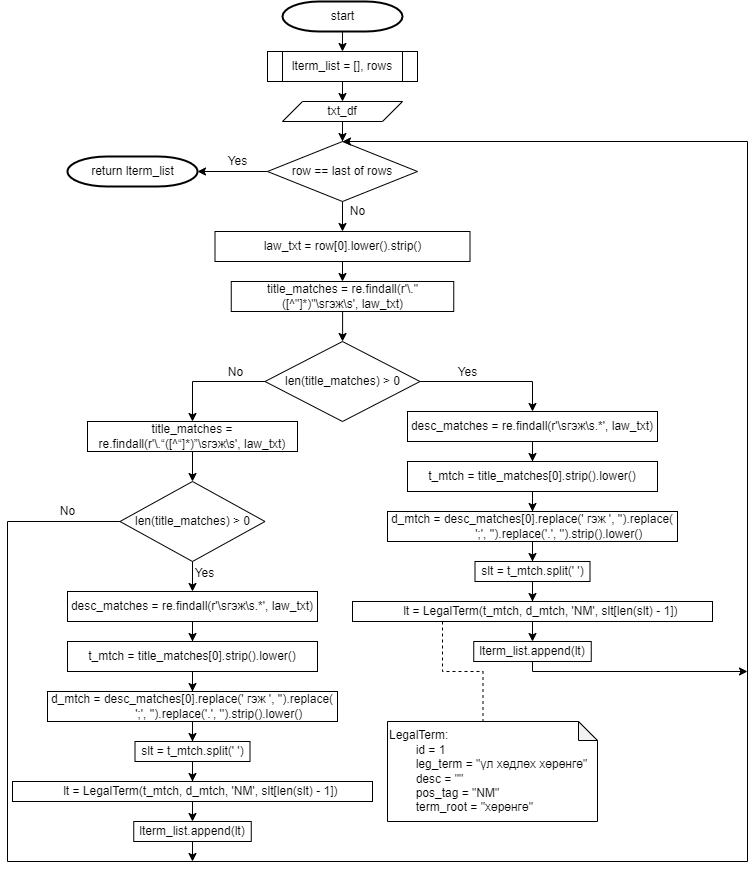

The diagram above was exported from draw.io. Its source (the exported page's mxGraphModel, read from the mxfile embedded in the PNG):
<mxGraphModel dx="1434" dy="739" grid="1" gridSize="10" guides="1" tooltips="1" connect="1" arrows="1" fold="1" page="1" pageScale="1" pageWidth="850" pageHeight="1100" math="0" shadow="0">
  <root>
    <mxCell id="0" />
    <mxCell id="1" parent="0" />
    <mxCell id="BIaFrZ3SEzWMur4gxATW-3" style="edgeStyle=orthogonalEdgeStyle;rounded=0;orthogonalLoop=1;jettySize=auto;html=1;exitX=0.5;exitY=1;exitDx=0;exitDy=0;exitPerimeter=0;entryX=0.5;entryY=0;entryDx=0;entryDy=0;" edge="1" parent="1" source="BIaFrZ3SEzWMur4gxATW-1" target="BIaFrZ3SEzWMur4gxATW-2">
      <mxGeometry relative="1" as="geometry" />
    </mxCell>
    <mxCell id="BIaFrZ3SEzWMur4gxATW-1" value="start" style="shape=mxgraph.flowchart.terminator;strokeWidth=2;gradientColor=none;gradientDirection=north;fontStyle=0;html=1;" vertex="1" parent="1">
      <mxGeometry x="305" y="30" width="120" height="30" as="geometry" />
    </mxCell>
    <mxCell id="BIaFrZ3SEzWMur4gxATW-7" style="edgeStyle=orthogonalEdgeStyle;rounded=0;orthogonalLoop=1;jettySize=auto;html=1;exitX=0.5;exitY=1;exitDx=0;exitDy=0;entryX=0.5;entryY=0;entryDx=0;entryDy=0;" edge="1" parent="1" source="BIaFrZ3SEzWMur4gxATW-2" target="BIaFrZ3SEzWMur4gxATW-6">
      <mxGeometry relative="1" as="geometry" />
    </mxCell>
    <mxCell id="BIaFrZ3SEzWMur4gxATW-2" value="lterm_list = [], rows" style="shape=process;whiteSpace=wrap;html=1;backgroundOutline=1;" vertex="1" parent="1">
      <mxGeometry x="290" y="80" width="150" height="30" as="geometry" />
    </mxCell>
    <mxCell id="BIaFrZ3SEzWMur4gxATW-9" value="" style="edgeStyle=orthogonalEdgeStyle;rounded=0;orthogonalLoop=1;jettySize=auto;html=1;" edge="1" parent="1" source="BIaFrZ3SEzWMur4gxATW-6" target="BIaFrZ3SEzWMur4gxATW-8">
      <mxGeometry relative="1" as="geometry" />
    </mxCell>
    <mxCell id="BIaFrZ3SEzWMur4gxATW-6" value="txt_df" style="shape=parallelogram;perimeter=parallelogramPerimeter;whiteSpace=wrap;html=1;fixedSize=1;" vertex="1" parent="1">
      <mxGeometry x="305" y="130" width="120" height="20" as="geometry" />
    </mxCell>
    <mxCell id="BIaFrZ3SEzWMur4gxATW-11" value="" style="edgeStyle=orthogonalEdgeStyle;rounded=0;orthogonalLoop=1;jettySize=auto;html=1;" edge="1" parent="1" source="BIaFrZ3SEzWMur4gxATW-8" target="BIaFrZ3SEzWMur4gxATW-10">
      <mxGeometry relative="1" as="geometry" />
    </mxCell>
    <mxCell id="BIaFrZ3SEzWMur4gxATW-56" style="edgeStyle=orthogonalEdgeStyle;rounded=0;orthogonalLoop=1;jettySize=auto;html=1;exitX=0;exitY=0.5;exitDx=0;exitDy=0;entryX=1;entryY=0.5;entryDx=0;entryDy=0;entryPerimeter=0;" edge="1" parent="1" source="BIaFrZ3SEzWMur4gxATW-8" target="BIaFrZ3SEzWMur4gxATW-57">
      <mxGeometry relative="1" as="geometry">
        <mxPoint x="230" y="200" as="targetPoint" />
      </mxGeometry>
    </mxCell>
    <mxCell id="BIaFrZ3SEzWMur4gxATW-8" value="row == last of rows" style="rhombus;whiteSpace=wrap;html=1;" vertex="1" parent="1">
      <mxGeometry x="290" y="170" width="150" height="60" as="geometry" />
    </mxCell>
    <mxCell id="BIaFrZ3SEzWMur4gxATW-13" value="" style="edgeStyle=orthogonalEdgeStyle;rounded=0;orthogonalLoop=1;jettySize=auto;html=1;" edge="1" parent="1" source="BIaFrZ3SEzWMur4gxATW-10" target="BIaFrZ3SEzWMur4gxATW-12">
      <mxGeometry relative="1" as="geometry" />
    </mxCell>
    <mxCell id="BIaFrZ3SEzWMur4gxATW-10" value="law_txt = row[0].lower().strip()" style="whiteSpace=wrap;html=1;" vertex="1" parent="1">
      <mxGeometry x="237.5" y="260" width="255" height="30" as="geometry" />
    </mxCell>
    <mxCell id="BIaFrZ3SEzWMur4gxATW-15" value="" style="edgeStyle=orthogonalEdgeStyle;rounded=0;orthogonalLoop=1;jettySize=auto;html=1;" edge="1" parent="1" source="BIaFrZ3SEzWMur4gxATW-12" target="BIaFrZ3SEzWMur4gxATW-14">
      <mxGeometry relative="1" as="geometry" />
    </mxCell>
    <mxCell id="BIaFrZ3SEzWMur4gxATW-12" value="title_matches = re.findall(r'\.&quot;([^&quot;]*)&quot;\sгэж\s', law_txt)" style="whiteSpace=wrap;html=1;" vertex="1" parent="1">
      <mxGeometry x="253.75" y="310" width="222.5" height="30" as="geometry" />
    </mxCell>
    <mxCell id="BIaFrZ3SEzWMur4gxATW-18" style="edgeStyle=orthogonalEdgeStyle;rounded=0;orthogonalLoop=1;jettySize=auto;html=1;exitX=1;exitY=0.5;exitDx=0;exitDy=0;entryX=0.5;entryY=0;entryDx=0;entryDy=0;" edge="1" parent="1" source="BIaFrZ3SEzWMur4gxATW-14" target="BIaFrZ3SEzWMur4gxATW-16">
      <mxGeometry relative="1" as="geometry" />
    </mxCell>
    <mxCell id="BIaFrZ3SEzWMur4gxATW-32" style="edgeStyle=orthogonalEdgeStyle;rounded=0;orthogonalLoop=1;jettySize=auto;html=1;exitX=0;exitY=0.5;exitDx=0;exitDy=0;" edge="1" parent="1" source="BIaFrZ3SEzWMur4gxATW-14" target="BIaFrZ3SEzWMur4gxATW-30">
      <mxGeometry relative="1" as="geometry" />
    </mxCell>
    <mxCell id="BIaFrZ3SEzWMur4gxATW-14" value="len(title_matches) &amp;gt; 0" style="rhombus;whiteSpace=wrap;html=1;" vertex="1" parent="1">
      <mxGeometry x="287.5" y="370" width="155" height="80" as="geometry" />
    </mxCell>
    <mxCell id="BIaFrZ3SEzWMur4gxATW-20" value="" style="edgeStyle=orthogonalEdgeStyle;rounded=0;orthogonalLoop=1;jettySize=auto;html=1;" edge="1" parent="1" source="BIaFrZ3SEzWMur4gxATW-16" target="BIaFrZ3SEzWMur4gxATW-19">
      <mxGeometry relative="1" as="geometry" />
    </mxCell>
    <mxCell id="BIaFrZ3SEzWMur4gxATW-16" value="desc_matches = re.findall(r'\sгэж\s.*', law_txt)" style="whiteSpace=wrap;html=1;" vertex="1" parent="1">
      <mxGeometry x="430" y="440" width="250" height="30" as="geometry" />
    </mxCell>
    <mxCell id="BIaFrZ3SEzWMur4gxATW-22" value="" style="edgeStyle=orthogonalEdgeStyle;rounded=0;orthogonalLoop=1;jettySize=auto;html=1;" edge="1" parent="1" source="BIaFrZ3SEzWMur4gxATW-19" target="BIaFrZ3SEzWMur4gxATW-21">
      <mxGeometry relative="1" as="geometry" />
    </mxCell>
    <mxCell id="BIaFrZ3SEzWMur4gxATW-19" value="t_mtch = title_matches[0].strip().lower()" style="whiteSpace=wrap;html=1;" vertex="1" parent="1">
      <mxGeometry x="430" y="490" width="250" height="30" as="geometry" />
    </mxCell>
    <mxCell id="BIaFrZ3SEzWMur4gxATW-24" value="" style="edgeStyle=orthogonalEdgeStyle;rounded=0;orthogonalLoop=1;jettySize=auto;html=1;" edge="1" parent="1" source="BIaFrZ3SEzWMur4gxATW-21" target="BIaFrZ3SEzWMur4gxATW-23">
      <mxGeometry relative="1" as="geometry" />
    </mxCell>
    <mxCell id="BIaFrZ3SEzWMur4gxATW-21" value="&lt;div&gt;d_mtch = desc_matches[0].replace(' гэж ', '').replace(&lt;/div&gt;&lt;div&gt;&amp;nbsp; &amp;nbsp; &amp;nbsp; &amp;nbsp; &amp;nbsp; &amp;nbsp; &amp;nbsp; &amp;nbsp; ';', '').replace('.', '').strip().lower()&lt;/div&gt;" style="whiteSpace=wrap;html=1;" vertex="1" parent="1">
      <mxGeometry x="410" y="540" width="290" height="30" as="geometry" />
    </mxCell>
    <mxCell id="BIaFrZ3SEzWMur4gxATW-26" value="" style="edgeStyle=orthogonalEdgeStyle;rounded=0;orthogonalLoop=1;jettySize=auto;html=1;" edge="1" parent="1" source="BIaFrZ3SEzWMur4gxATW-23" target="BIaFrZ3SEzWMur4gxATW-25">
      <mxGeometry relative="1" as="geometry" />
    </mxCell>
    <mxCell id="BIaFrZ3SEzWMur4gxATW-23" value="&lt;div&gt;slt = t_mtch.split(' ')&lt;/div&gt;" style="whiteSpace=wrap;html=1;" vertex="1" parent="1">
      <mxGeometry x="497.5" y="590" width="115" height="20" as="geometry" />
    </mxCell>
    <mxCell id="BIaFrZ3SEzWMur4gxATW-28" value="" style="edgeStyle=orthogonalEdgeStyle;rounded=0;orthogonalLoop=1;jettySize=auto;html=1;" edge="1" parent="1" source="BIaFrZ3SEzWMur4gxATW-25" target="BIaFrZ3SEzWMur4gxATW-27">
      <mxGeometry relative="1" as="geometry" />
    </mxCell>
    <mxCell id="BIaFrZ3SEzWMur4gxATW-60" style="edgeStyle=orthogonalEdgeStyle;rounded=0;orthogonalLoop=1;jettySize=auto;html=1;exitX=0.25;exitY=1;exitDx=0;exitDy=0;entryX=0;entryY=0;entryDx=95.5;entryDy=0;entryPerimeter=0;endArrow=none;endFill=0;dashed=1;" edge="1" parent="1" source="BIaFrZ3SEzWMur4gxATW-25" target="BIaFrZ3SEzWMur4gxATW-59">
      <mxGeometry relative="1" as="geometry" />
    </mxCell>
    <mxCell id="BIaFrZ3SEzWMur4gxATW-25" value="&lt;div&gt;&lt;span style=&quot;background-color: initial;&quot;&gt;&amp;nbsp; &amp;nbsp; &amp;nbsp; &amp;nbsp; &amp;nbsp; &amp;nbsp; lt = LegalTerm(t_mtch, d_mtch, 'NM', slt[len(slt) - 1])&lt;/span&gt;&lt;span style=&quot;background-color: initial;&quot;&gt;&amp;nbsp; &amp;nbsp; &amp;nbsp; &amp;nbsp;&lt;/span&gt;&lt;/div&gt;" style="whiteSpace=wrap;html=1;" vertex="1" parent="1">
      <mxGeometry x="375" y="630" width="360" height="20" as="geometry" />
    </mxCell>
    <mxCell id="BIaFrZ3SEzWMur4gxATW-50" style="edgeStyle=orthogonalEdgeStyle;rounded=0;orthogonalLoop=1;jettySize=auto;html=1;exitX=0.5;exitY=1;exitDx=0;exitDy=0;" edge="1" parent="1" source="BIaFrZ3SEzWMur4gxATW-27">
      <mxGeometry relative="1" as="geometry">
        <mxPoint x="770" y="700" as="targetPoint" />
        <Array as="points">
          <mxPoint x="555" y="700" />
          <mxPoint x="770" y="700" />
        </Array>
      </mxGeometry>
    </mxCell>
    <mxCell id="BIaFrZ3SEzWMur4gxATW-27" value="&lt;div&gt;&lt;span style=&quot;background-color: initial;&quot;&gt;lterm_list.append(lt)&lt;/span&gt;&lt;br&gt;&lt;/div&gt;" style="whiteSpace=wrap;html=1;" vertex="1" parent="1">
      <mxGeometry x="496.25" y="670" width="117.5" height="20" as="geometry" />
    </mxCell>
    <mxCell id="BIaFrZ3SEzWMur4gxATW-29" value="Yes" style="text;html=1;align=center;verticalAlign=middle;resizable=0;points=[];autosize=1;strokeColor=none;fillColor=none;" vertex="1" parent="1">
      <mxGeometry x="470" y="386" width="40" height="30" as="geometry" />
    </mxCell>
    <mxCell id="BIaFrZ3SEzWMur4gxATW-35" value="" style="edgeStyle=orthogonalEdgeStyle;rounded=0;orthogonalLoop=1;jettySize=auto;html=1;" edge="1" parent="1" source="BIaFrZ3SEzWMur4gxATW-30" target="BIaFrZ3SEzWMur4gxATW-34">
      <mxGeometry relative="1" as="geometry" />
    </mxCell>
    <mxCell id="BIaFrZ3SEzWMur4gxATW-30" value="title_matches = re.findall(r'\.“([^“]*)”\sгэж\s', law_txt)" style="whiteSpace=wrap;html=1;" vertex="1" parent="1">
      <mxGeometry x="110" y="450" width="210" height="30" as="geometry" />
    </mxCell>
    <mxCell id="BIaFrZ3SEzWMur4gxATW-33" value="No" style="text;html=1;align=center;verticalAlign=middle;resizable=0;points=[];autosize=1;strokeColor=none;fillColor=none;" vertex="1" parent="1">
      <mxGeometry x="237.5" y="386" width="40" height="30" as="geometry" />
    </mxCell>
    <mxCell id="BIaFrZ3SEzWMur4gxATW-47" style="edgeStyle=orthogonalEdgeStyle;rounded=0;orthogonalLoop=1;jettySize=auto;html=1;exitX=0.5;exitY=1;exitDx=0;exitDy=0;entryX=0.5;entryY=0;entryDx=0;entryDy=0;" edge="1" parent="1" source="BIaFrZ3SEzWMur4gxATW-34" target="BIaFrZ3SEzWMur4gxATW-37">
      <mxGeometry relative="1" as="geometry" />
    </mxCell>
    <mxCell id="BIaFrZ3SEzWMur4gxATW-51" style="edgeStyle=orthogonalEdgeStyle;rounded=0;orthogonalLoop=1;jettySize=auto;html=1;exitX=0;exitY=0.5;exitDx=0;exitDy=0;entryX=0.5;entryY=0;entryDx=0;entryDy=0;" edge="1" parent="1" source="BIaFrZ3SEzWMur4gxATW-34" target="BIaFrZ3SEzWMur4gxATW-8">
      <mxGeometry relative="1" as="geometry">
        <mxPoint x="220" y="890" as="targetPoint" />
        <Array as="points">
          <mxPoint x="30" y="550" />
          <mxPoint x="30" y="890" />
          <mxPoint x="770" y="890" />
          <mxPoint x="770" y="170" />
        </Array>
      </mxGeometry>
    </mxCell>
    <mxCell id="BIaFrZ3SEzWMur4gxATW-34" value="len(title_matches) &amp;gt; 0" style="rhombus;whiteSpace=wrap;html=1;" vertex="1" parent="1">
      <mxGeometry x="142.5" y="510" width="145" height="80" as="geometry" />
    </mxCell>
    <mxCell id="BIaFrZ3SEzWMur4gxATW-36" value="" style="edgeStyle=orthogonalEdgeStyle;rounded=0;orthogonalLoop=1;jettySize=auto;html=1;" edge="1" parent="1" source="BIaFrZ3SEzWMur4gxATW-37" target="BIaFrZ3SEzWMur4gxATW-39">
      <mxGeometry relative="1" as="geometry" />
    </mxCell>
    <mxCell id="BIaFrZ3SEzWMur4gxATW-37" value="desc_matches = re.findall(r'\sгэж\s.*', law_txt)" style="whiteSpace=wrap;html=1;" vertex="1" parent="1">
      <mxGeometry x="90" y="620" width="250" height="30" as="geometry" />
    </mxCell>
    <mxCell id="BIaFrZ3SEzWMur4gxATW-38" value="" style="edgeStyle=orthogonalEdgeStyle;rounded=0;orthogonalLoop=1;jettySize=auto;html=1;" edge="1" parent="1" source="BIaFrZ3SEzWMur4gxATW-39" target="BIaFrZ3SEzWMur4gxATW-41">
      <mxGeometry relative="1" as="geometry" />
    </mxCell>
    <mxCell id="BIaFrZ3SEzWMur4gxATW-39" value="t_mtch = title_matches[0].strip().lower()" style="whiteSpace=wrap;html=1;" vertex="1" parent="1">
      <mxGeometry x="90" y="670" width="250" height="30" as="geometry" />
    </mxCell>
    <mxCell id="BIaFrZ3SEzWMur4gxATW-40" value="" style="edgeStyle=orthogonalEdgeStyle;rounded=0;orthogonalLoop=1;jettySize=auto;html=1;" edge="1" parent="1" source="BIaFrZ3SEzWMur4gxATW-41" target="BIaFrZ3SEzWMur4gxATW-43">
      <mxGeometry relative="1" as="geometry" />
    </mxCell>
    <mxCell id="BIaFrZ3SEzWMur4gxATW-41" value="&lt;div&gt;d_mtch = desc_matches[0].replace(' гэж ', '').replace(&lt;/div&gt;&lt;div&gt;&amp;nbsp; &amp;nbsp; &amp;nbsp; &amp;nbsp; &amp;nbsp; &amp;nbsp; &amp;nbsp; &amp;nbsp; ';', '').replace('.', '').strip().lower()&lt;/div&gt;" style="whiteSpace=wrap;html=1;" vertex="1" parent="1">
      <mxGeometry x="70" y="720" width="290" height="30" as="geometry" />
    </mxCell>
    <mxCell id="BIaFrZ3SEzWMur4gxATW-42" value="" style="edgeStyle=orthogonalEdgeStyle;rounded=0;orthogonalLoop=1;jettySize=auto;html=1;" edge="1" parent="1" source="BIaFrZ3SEzWMur4gxATW-43" target="BIaFrZ3SEzWMur4gxATW-45">
      <mxGeometry relative="1" as="geometry" />
    </mxCell>
    <mxCell id="BIaFrZ3SEzWMur4gxATW-43" value="&lt;div&gt;slt = t_mtch.split(' ')&lt;/div&gt;" style="whiteSpace=wrap;html=1;" vertex="1" parent="1">
      <mxGeometry x="157.5" y="770" width="115" height="20" as="geometry" />
    </mxCell>
    <mxCell id="BIaFrZ3SEzWMur4gxATW-44" value="" style="edgeStyle=orthogonalEdgeStyle;rounded=0;orthogonalLoop=1;jettySize=auto;html=1;" edge="1" parent="1" source="BIaFrZ3SEzWMur4gxATW-45" target="BIaFrZ3SEzWMur4gxATW-46">
      <mxGeometry relative="1" as="geometry" />
    </mxCell>
    <mxCell id="BIaFrZ3SEzWMur4gxATW-45" value="&lt;div&gt;&lt;span style=&quot;background-color: initial;&quot;&gt;&amp;nbsp; &amp;nbsp; &amp;nbsp; &amp;nbsp; &amp;nbsp; &amp;nbsp; lt = LegalTerm(t_mtch, d_mtch, 'NM', slt[len(slt) - 1])&lt;/span&gt;&lt;span style=&quot;background-color: initial;&quot;&gt;&amp;nbsp; &amp;nbsp; &amp;nbsp; &amp;nbsp;&lt;/span&gt;&lt;/div&gt;" style="whiteSpace=wrap;html=1;" vertex="1" parent="1">
      <mxGeometry x="35" y="810" width="360" height="20" as="geometry" />
    </mxCell>
    <mxCell id="BIaFrZ3SEzWMur4gxATW-53" style="edgeStyle=orthogonalEdgeStyle;rounded=0;orthogonalLoop=1;jettySize=auto;html=1;exitX=0.5;exitY=1;exitDx=0;exitDy=0;" edge="1" parent="1" source="BIaFrZ3SEzWMur4gxATW-46">
      <mxGeometry relative="1" as="geometry">
        <mxPoint x="215" y="890" as="targetPoint" />
      </mxGeometry>
    </mxCell>
    <mxCell id="BIaFrZ3SEzWMur4gxATW-46" value="&lt;div&gt;&lt;span style=&quot;background-color: initial;&quot;&gt;lterm_list.append(lt)&lt;/span&gt;&lt;br&gt;&lt;/div&gt;" style="whiteSpace=wrap;html=1;" vertex="1" parent="1">
      <mxGeometry x="156.25" y="850" width="117.5" height="20" as="geometry" />
    </mxCell>
    <mxCell id="BIaFrZ3SEzWMur4gxATW-48" value="Yes" style="text;html=1;align=center;verticalAlign=middle;resizable=0;points=[];autosize=1;strokeColor=none;fillColor=none;" vertex="1" parent="1">
      <mxGeometry x="206.75" y="587" width="40" height="30" as="geometry" />
    </mxCell>
    <mxCell id="BIaFrZ3SEzWMur4gxATW-52" value="No" style="text;html=1;align=center;verticalAlign=middle;resizable=0;points=[];autosize=1;strokeColor=none;fillColor=none;" vertex="1" parent="1">
      <mxGeometry x="70" y="525" width="40" height="30" as="geometry" />
    </mxCell>
    <mxCell id="BIaFrZ3SEzWMur4gxATW-54" value="No" style="text;html=1;align=center;verticalAlign=middle;resizable=0;points=[];autosize=1;strokeColor=none;fillColor=none;" vertex="1" parent="1">
      <mxGeometry x="360" y="225" width="40" height="30" as="geometry" />
    </mxCell>
    <mxCell id="BIaFrZ3SEzWMur4gxATW-57" value="return lterm_list" style="shape=mxgraph.flowchart.terminator;strokeWidth=2;gradientColor=none;gradientDirection=north;fontStyle=0;html=1;" vertex="1" parent="1">
      <mxGeometry x="90" y="185" width="130" height="30" as="geometry" />
    </mxCell>
    <mxCell id="BIaFrZ3SEzWMur4gxATW-58" value="Yes" style="text;html=1;align=center;verticalAlign=middle;resizable=0;points=[];autosize=1;strokeColor=none;fillColor=none;" vertex="1" parent="1">
      <mxGeometry x="240" y="175" width="40" height="30" as="geometry" />
    </mxCell>
    <mxCell id="BIaFrZ3SEzWMur4gxATW-59" value="&lt;div&gt;LegalTerm:&lt;/div&gt;&lt;div&gt;&lt;span style=&quot;background-color: initial;&quot;&gt;&lt;span style=&quot;&quot;&gt; &lt;/span&gt;&lt;span style=&quot;white-space: pre;&quot;&gt; &lt;/span&gt;id = 1&lt;/span&gt;&lt;/div&gt;&lt;div&gt;&amp;nbsp; &amp;nbsp; &amp;nbsp; &amp;nbsp; leg_term = &quot;үл хөдлөх хөрөнгө&quot;&lt;/div&gt;&lt;div&gt;&amp;nbsp; &amp;nbsp; &amp;nbsp; &amp;nbsp; desc = &quot;&quot;&lt;/div&gt;&lt;div&gt;&amp;nbsp; &amp;nbsp; &amp;nbsp; &amp;nbsp; pos_tag = &quot;NM&quot;&lt;/div&gt;&lt;div&gt;&amp;nbsp; &amp;nbsp; &amp;nbsp; &amp;nbsp; term_root = &quot;хөрөнгө&quot;&lt;/div&gt;" style="shape=note;whiteSpace=wrap;html=1;backgroundOutline=1;darkOpacity=0.05;align=left;size=19;" vertex="1" parent="1">
      <mxGeometry x="410" y="750" width="210" height="100" as="geometry" />
    </mxCell>
  </root>
</mxGraphModel>